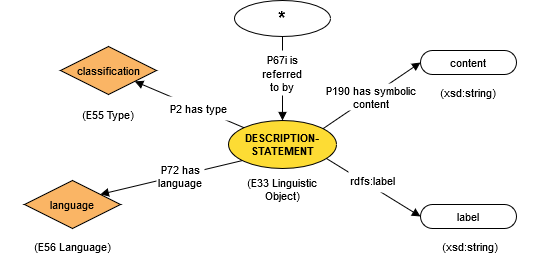

The diagram above was exported from draw.io. Its source (the exported page's mxGraphModel, read from the mxfile embedded in the PNG):
<mxGraphModel dx="1038" dy="553" grid="1" gridSize="10" guides="1" tooltips="1" connect="1" arrows="1" fold="1" page="1" pageScale="1" pageWidth="850" pageHeight="1100" math="0" shadow="0">
  <root>
    <mxCell id="0" />
    <mxCell id="1" parent="0" />
    <UserObject label="content" lucidchartObjectId="scSdDSBAvrwT" id="qpkJbLkMesxBOjz6VMHy-1">
      <mxCell style="html=1;whiteSpace=wrap;rounded=1;arcSize=50;fontSize=11;fontColor=#000000;spacing=3;strokeOpacity=100;" vertex="1" parent="1">
        <mxGeometry x="528" y="86" width="96" height="24" as="geometry" />
      </mxCell>
    </UserObject>
    <UserObject label="language" lucidchartObjectId="wcSd35a0ljtG" id="qpkJbLkMesxBOjz6VMHy-2">
      <mxCell style="html=1;whiteSpace=wrap;rhombus;fontSize=11;fontColor=#000000;spacing=3;strokeOpacity=100;fillOpacity=100;fillColor=#fab565;" vertex="1" parent="1">
        <mxGeometry x="132" y="216" width="96" height="48" as="geometry" />
      </mxCell>
    </UserObject>
    <UserObject label="label" lucidchartObjectId="NcSdsbjMLf85" id="qpkJbLkMesxBOjz6VMHy-3">
      <mxCell style="html=1;whiteSpace=wrap;rounded=1;arcSize=50;fontSize=11;fontColor=#000000;spacing=3;strokeOpacity=100;" vertex="1" parent="1">
        <mxGeometry x="528" y="240" width="96" height="24" as="geometry" />
      </mxCell>
    </UserObject>
    <UserObject label="DESCRIPTION- STATEMENT" lucidchartObjectId="VcSd02JXTQaC" id="qpkJbLkMesxBOjz6VMHy-4">
      <mxCell style="html=1;whiteSpace=wrap;ellipse;fontSize=11;fontColor=#000000;fontStyle=1;spacing=3;strokeOpacity=100;fillOpacity=100;fillColor=#fddc34;" vertex="1" parent="1">
        <mxGeometry x="336" y="156" width="108" height="48" as="geometry" />
      </mxCell>
    </UserObject>
    <UserObject label="classification" lucidchartObjectId="7cSdPWfTrJAn" id="qpkJbLkMesxBOjz6VMHy-5">
      <mxCell style="html=1;whiteSpace=wrap;rhombus;fontSize=11;fontColor=#000000;spacing=3;strokeOpacity=100;fillOpacity=100;fillColor=#fab565;" vertex="1" parent="1">
        <mxGeometry x="168" y="82" width="96" height="48" as="geometry" />
      </mxCell>
    </UserObject>
    <UserObject label="(E33 Linguistic Object)" lucidchartObjectId="MeSdTza85_Uz" id="qpkJbLkMesxBOjz6VMHy-6">
      <mxCell style="html=1;whiteSpace=wrap;;fontSize=11;fontColor=#000000;spacing=3;strokeOpacity=0;fillOpacity=0;fillColor=#ffffff;" vertex="1" parent="1">
        <mxGeometry x="348" y="192" width="84" height="66" as="geometry" />
      </mxCell>
    </UserObject>
    <UserObject label="(E55 Type)" lucidchartObjectId="afSdP85cGnC0" id="qpkJbLkMesxBOjz6VMHy-7">
      <mxCell style="html=1;whiteSpace=wrap;;fontSize=11;fontColor=#000000;spacing=3;strokeOpacity=0;fillOpacity=0;fillColor=#ffffff;" vertex="1" parent="1">
        <mxGeometry x="144" y="132" width="144" height="36" as="geometry" />
      </mxCell>
    </UserObject>
    <UserObject label="(E56 Language)" lucidchartObjectId="ifSdjjPEuapN" id="qpkJbLkMesxBOjz6VMHy-8">
      <mxCell style="html=1;whiteSpace=wrap;;fontSize=11;fontColor=#000000;spacing=3;strokeOpacity=0;fillOpacity=0;fillColor=#ffffff;" vertex="1" parent="1">
        <mxGeometry x="108" y="264" width="144" height="36" as="geometry" />
      </mxCell>
    </UserObject>
    <UserObject label="(xsd:string)" lucidchartObjectId="mfSdlpi2sv8A" id="qpkJbLkMesxBOjz6VMHy-9">
      <mxCell style="html=1;whiteSpace=wrap;;fontSize=11;fontColor=#000000;spacing=3;strokeOpacity=0;fillOpacity=0;fillColor=#ffffff;" vertex="1" parent="1">
        <mxGeometry x="504" y="110" width="144" height="36" as="geometry" />
      </mxCell>
    </UserObject>
    <UserObject label="(xsd:string)" lucidchartObjectId="wfSdYTzx_7qZ" id="qpkJbLkMesxBOjz6VMHy-10">
      <mxCell style="html=1;whiteSpace=wrap;;fontSize=11;fontColor=#000000;spacing=3;strokeOpacity=0;fillOpacity=0;fillColor=#ffffff;" vertex="1" parent="1">
        <mxGeometry x="506" y="264" width="144" height="36" as="geometry" />
      </mxCell>
    </UserObject>
    <UserObject label="" lucidchartObjectId="ekSd68aYZc_8" id="qpkJbLkMesxBOjz6VMHy-11">
      <mxCell style="html=1;jettySize=18;fontSize=11;rounded=0;startArrow=none;;endArrow=block;endFill=1;;exitX=0.912550749142498;exitY=0.7972793001282105;exitPerimeter=1;entryX=-0.006250053571249925;entryY=0.5;entryPerimeter=1;" edge="1" parent="1" source="qpkJbLkMesxBOjz6VMHy-4" target="qpkJbLkMesxBOjz6VMHy-3">
        <mxGeometry width="100" height="100" relative="1" as="geometry">
          <Array as="points" />
        </mxGeometry>
      </mxCell>
    </UserObject>
    <UserObject label="" lucidchartObjectId="vkSdAkz392qY" id="qpkJbLkMesxBOjz6VMHy-12">
      <mxCell style="html=1;jettySize=18;fontSize=11;rounded=0;startArrow=none;;endArrow=block;endFill=1;;exitX=0.8843876112051087;exitY=0.16643771509087285;exitPerimeter=1;entryX=-0.006250053571249925;entryY=0.5;entryPerimeter=1;" edge="1" parent="1" source="qpkJbLkMesxBOjz6VMHy-4" target="qpkJbLkMesxBOjz6VMHy-1">
        <mxGeometry width="100" height="100" relative="1" as="geometry">
          <Array as="points" />
        </mxGeometry>
      </mxCell>
    </UserObject>
    <UserObject label="" lucidchartObjectId="OkSdQspRTEbM" id="qpkJbLkMesxBOjz6VMHy-13">
      <mxCell style="html=1;jettySize=18;fontSize=11;rounded=0;startArrow=none;;endArrow=block;endFill=1;;exitX=0.13604692430680987;exitY=0.1438273184463726;exitPerimeter=1;entryX=0.7811284182564151;entryY=0.7328470066029585;entryPerimeter=1;" edge="1" parent="1" source="qpkJbLkMesxBOjz6VMHy-4" target="qpkJbLkMesxBOjz6VMHy-5">
        <mxGeometry width="100" height="100" relative="1" as="geometry">
          <Array as="points" />
        </mxGeometry>
      </mxCell>
    </UserObject>
    <UserObject label="" lucidchartObjectId="VkSdoHzS-PVm" id="qpkJbLkMesxBOjz6VMHy-14">
      <mxCell style="html=1;jettySize=18;fontSize=11;rounded=0;startArrow=none;;endArrow=block;endFill=1;;exitX=0.1283694316393825;exitY=0.848198062324616;exitPerimeter=1;entryX=0.797795084918522;entryY=0.2838196600591484;entryPerimeter=1;" edge="1" parent="1" source="qpkJbLkMesxBOjz6VMHy-4" target="qpkJbLkMesxBOjz6VMHy-2">
        <mxGeometry width="100" height="100" relative="1" as="geometry">
          <Array as="points" />
        </mxGeometry>
      </mxCell>
    </UserObject>
    <UserObject label="P2 has type" lucidchartObjectId="kJSdIBH-s8lq" id="qpkJbLkMesxBOjz6VMHy-15">
      <mxCell style="html=1;whiteSpace=wrap;;fontSize=11;fontColor=#000000;spacing=3;strokeOpacity=0;fillOpacity=100;fillColor=#ffffff;" vertex="1" parent="1">
        <mxGeometry x="270" y="132" width="72" height="24" as="geometry" />
      </mxCell>
    </UserObject>
    <UserObject label="P72 has language" lucidchartObjectId="UKSdkB9xAfA0" id="qpkJbLkMesxBOjz6VMHy-16">
      <mxCell style="html=1;whiteSpace=wrap;;fontSize=11;fontColor=#000000;spacing=3;strokeOpacity=0;fillOpacity=100;fillColor=#ffffff;" vertex="1" parent="1">
        <mxGeometry x="264" y="196" width="48" height="32" as="geometry" />
      </mxCell>
    </UserObject>
    <UserObject label="P190 has symbolic content" lucidchartObjectId="1KSdBQIEBJlE" id="qpkJbLkMesxBOjz6VMHy-17">
      <mxCell style="html=1;whiteSpace=wrap;;fontSize=11;fontColor=#000000;spacing=3;strokeOpacity=0;fillOpacity=100;fillColor=#ffffff;" vertex="1" parent="1">
        <mxGeometry x="430" y="119" width="98" height="27" as="geometry" />
      </mxCell>
    </UserObject>
    <UserObject label="rdfs:label" lucidchartObjectId="5KSdQOnJ9Ccn" id="qpkJbLkMesxBOjz6VMHy-18">
      <mxCell style="html=1;whiteSpace=wrap;;fontSize=11;fontColor=#000000;spacing=3;strokeOpacity=0;fillOpacity=100;fillColor=#ffffff;" vertex="1" parent="1">
        <mxGeometry x="456" y="204" width="48" height="24" as="geometry" />
      </mxCell>
    </UserObject>
    <UserObject label="*" lucidchartObjectId="eUqq-2J2UHjI" id="qpkJbLkMesxBOjz6VMHy-19">
      <mxCell style="html=1;whiteSpace=wrap;ellipse;fontSize=19;fontColor=#000000;fontStyle=1;spacing=3;strokeOpacity=100;fillOpacity=0;fillColor=#000000;" vertex="1" parent="1">
        <mxGeometry x="342" y="36" width="96" height="36" as="geometry" />
      </mxCell>
    </UserObject>
    <UserObject label="" lucidchartObjectId="~Uqq_EEX-IPl" id="qpkJbLkMesxBOjz6VMHy-20">
      <mxCell style="html=1;jettySize=18;fontSize=11;rounded=1;arcSize=0;edgeStyle=orthogonalEdgeStyle;startArrow=none;;endArrow=block;endFill=1;;exitX=0.5;exitY=1.0166668082977697;exitPerimeter=1;entryX=0.5;entryY=-0.012500360176358073;entryPerimeter=1;" edge="1" parent="1" source="qpkJbLkMesxBOjz6VMHy-19" target="qpkJbLkMesxBOjz6VMHy-4">
        <mxGeometry width="100" height="100" relative="1" as="geometry">
          <Array as="points" />
        </mxGeometry>
      </mxCell>
    </UserObject>
    <UserObject label="P67i is referred to by" lucidchartObjectId="m9qqIa0UPjbm" id="qpkJbLkMesxBOjz6VMHy-21">
      <mxCell style="html=1;whiteSpace=wrap;;fontSize=11;fontColor=#000000;spacing=3;strokeOpacity=0;fillOpacity=100;fillColor=#ffffff;" vertex="1" parent="1">
        <mxGeometry x="365" y="86" width="50" height="45" as="geometry" />
      </mxCell>
    </UserObject>
  </root>
</mxGraphModel>